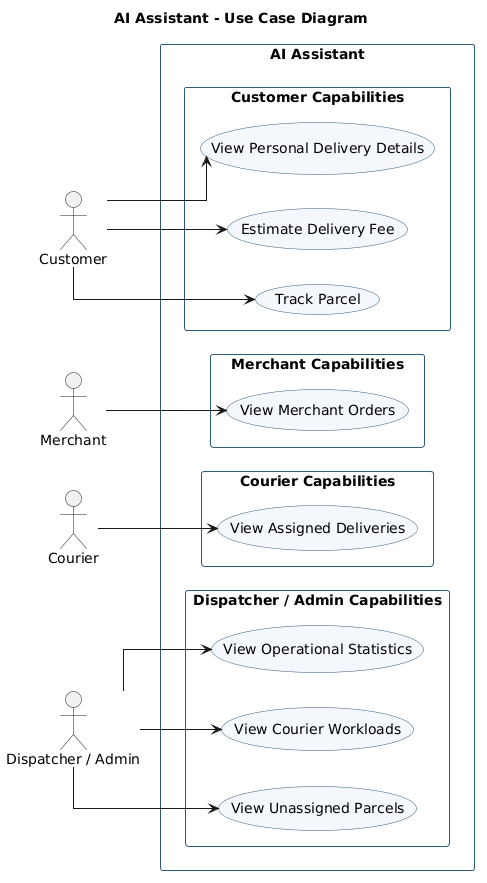

The diagram above was rendered by PlantUML. Its source (embedded in the PNG):
@startuml
title AI Assistant - Use Case Diagram

left to right direction

skinparam shadowing false
skinparam actorStyle stickman
skinparam packageStyle rectangle
skinparam linetype ortho

skinparam usecase {
    BackgroundColor #F4F8FC
    BorderColor #315B7D
}

skinparam rectangle {
    BackgroundColor #FFFFFF
    BorderColor #315B7D
}

actor Customer
actor Merchant
actor Courier
actor "Dispatcher / Admin" as DispatcherAdmin

rectangle "AI Assistant" {

    package "Customer Capabilities" {
        usecase "Track Parcel" as UC_CustomerTrack
        usecase "Estimate Delivery Fee" as UC_CustomerFee
        usecase "View Personal Delivery Details" as UC_Customer
    }

    package "Merchant Capabilities" {
        usecase "View Merchant Orders" as UC_Merchant
    }

    package "Courier Capabilities" {
        usecase "View Assigned Deliveries" as UC_Courier
    }

    package "Dispatcher / Admin Capabilities" {
        usecase "View Unassigned Parcels" as UC_Unassigned
        usecase "View Courier Workloads" as UC_Workloads
        usecase "View Operational Statistics" as UC_Statistics
    }
}

Customer --> UC_CustomerTrack
Customer --> UC_CustomerFee
Customer --> UC_Customer

Merchant --> UC_Merchant

Courier --> UC_Courier

DispatcherAdmin --> UC_Unassigned
DispatcherAdmin --> UC_Workloads
DispatcherAdmin --> UC_Statistics
@enduml